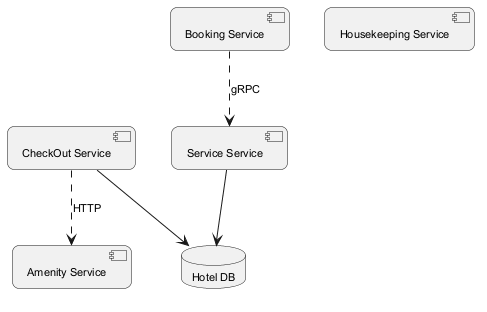

The diagram above was rendered by PlantUML. Its source (embedded in the PNG):
@startuml
skinparam backgroundColor #FFFFFF
skinparam roundCorner 15
skinparam defaultFontSize 11
component "Service Service" as C_ServiceService
component "Amenity Service" as C_AmenityService
component "Booking Service" as C_BookingService
component "CheckOut Service" as C_CheckOutService
component "Housekeeping Service" as C_HousekeepingService
database "Hotel DB" as DB_hotel
C_ServiceService --> DB_hotel
C_CheckOutService --> DB_hotel
C_CheckOutService ..> C_AmenityService : HTTP
C_BookingService ..> C_ServiceService : gRPC
@enduml